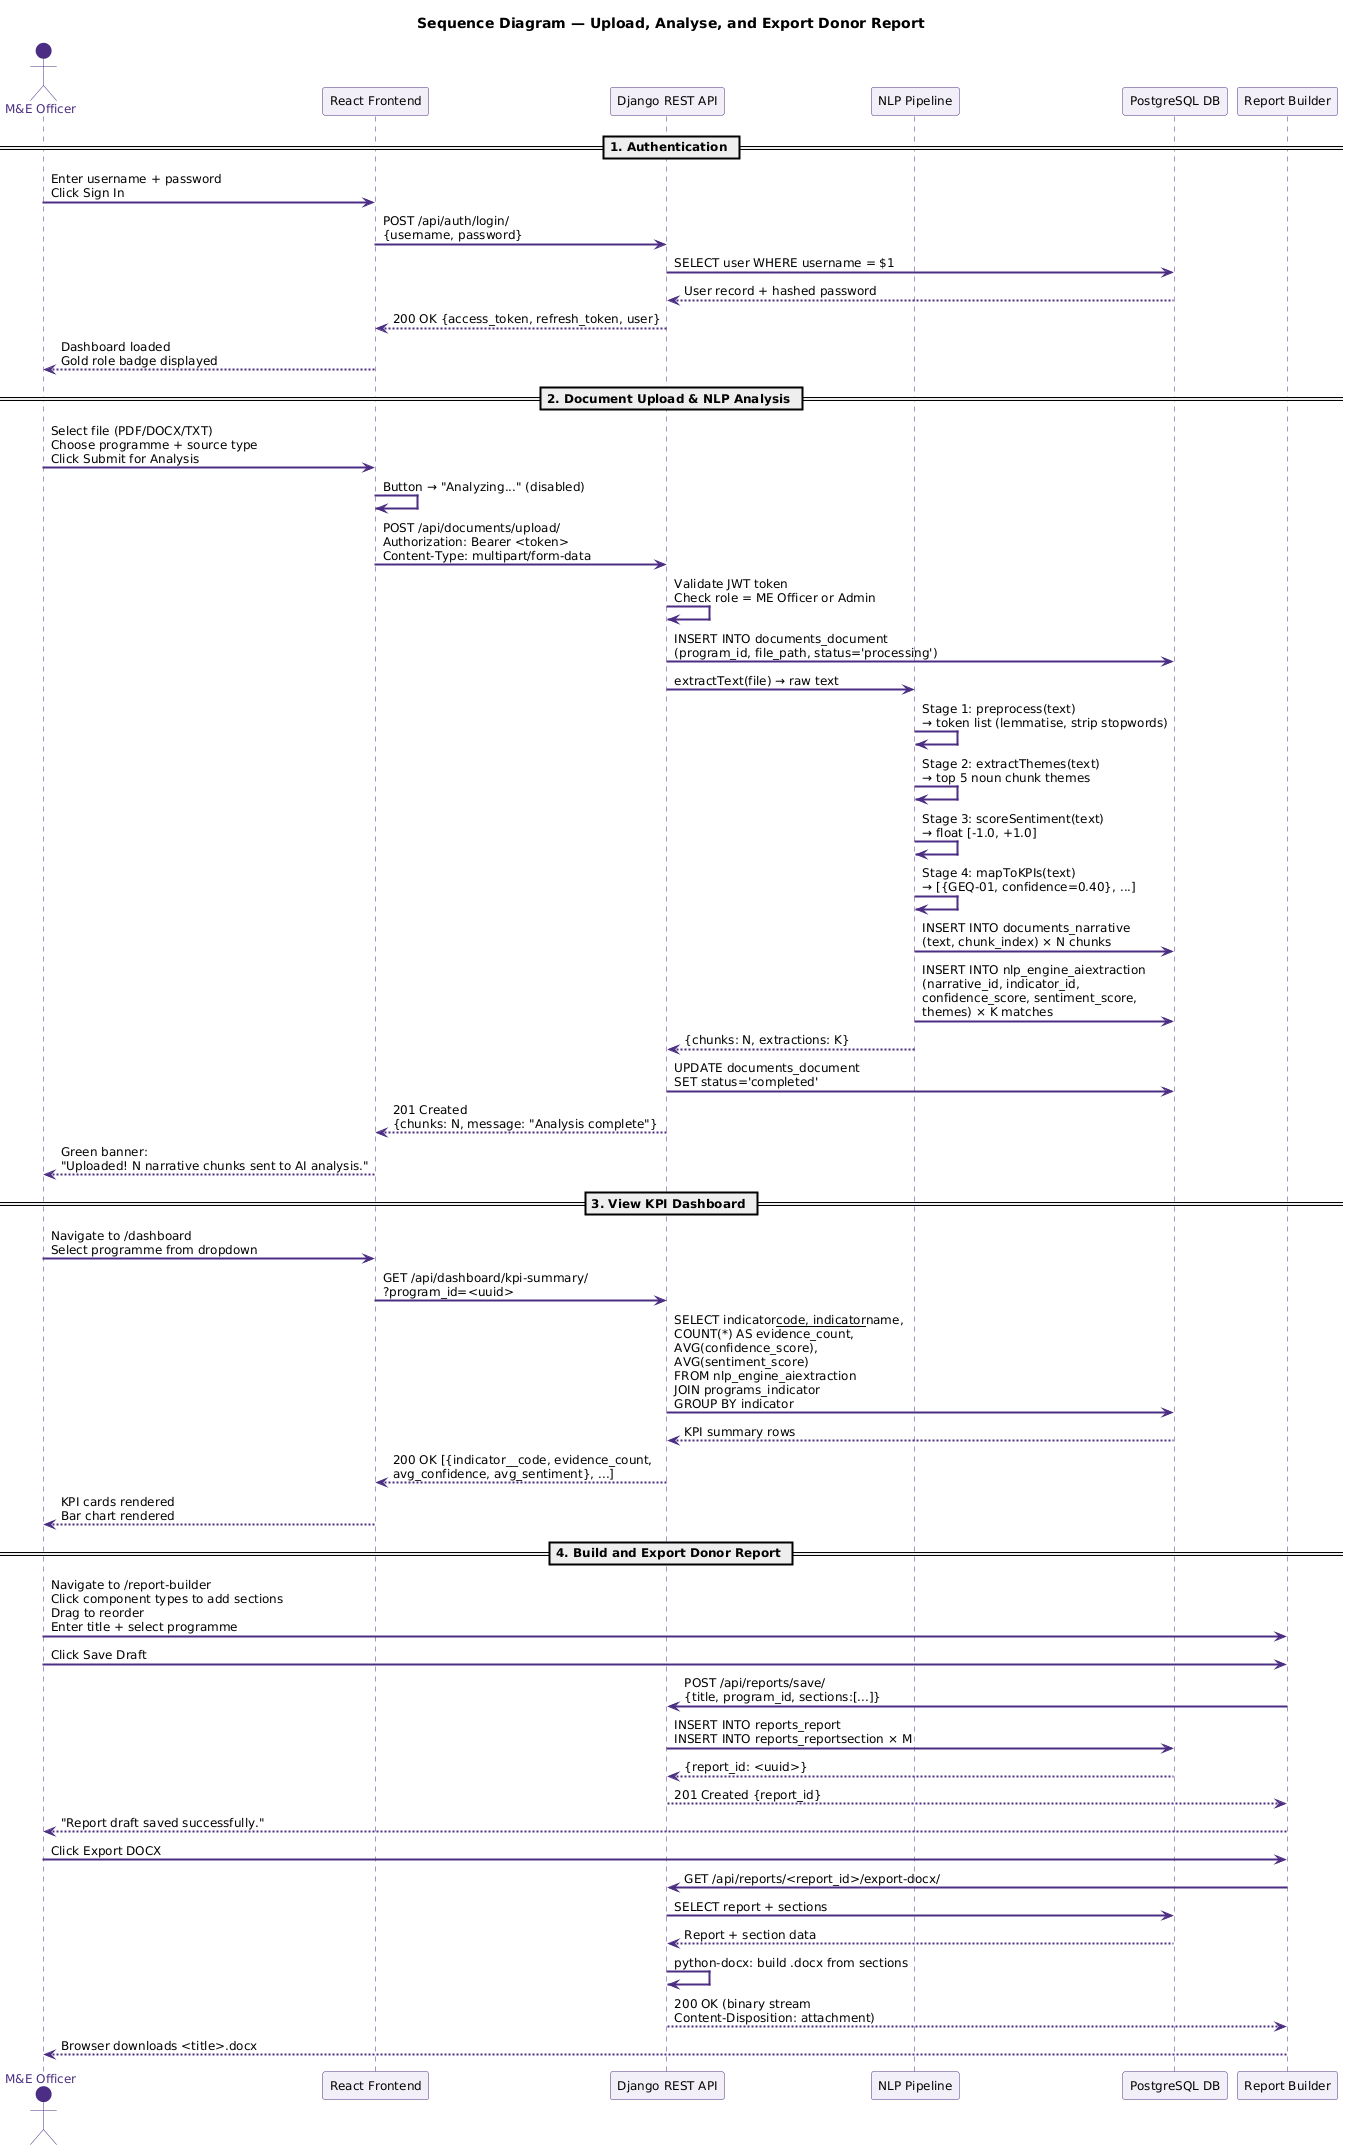

The diagram above was rendered by PlantUML. Its source (embedded in the PNG):
@startuml
skinparam backgroundColor #FFFFFF
skinparam defaultFontName Arial
skinparam defaultFontSize 12
skinparam sequenceArrowThickness 2
skinparam sequenceGroupBorderColor #C9A84C
skinparam sequenceGroupHeaderFontColor #4B2E83
skinparam sequenceGroupBackgroundColor #FFFBF0

skinparam participant {
  BackgroundColor #F3EFF8
  BorderColor #4B2E83
  FontColor #000000
}

skinparam actor {
  BackgroundColor #4B2E83
  FontColor #4B2E83
  BorderColor #4B2E83
}

skinparam sequence {
  LifeLineBorderColor #4B2E83
  LifeLineBackgroundColor #F3EFF8
  ArrowColor #4B2E83
}

title <b>Sequence Diagram — Upload, Analyse, and Export Donor Report</b>

actor        "M&E Officer"       as USER
participant  "React Frontend"    as REACT
participant  "Django REST API"   as API
participant  "NLP Pipeline"      as NLP
participant  "PostgreSQL DB"     as DB
participant  "Report Builder"    as RB

== 1. Authentication ==

USER  -> REACT : Enter username + password\nClick Sign In
REACT -> API   : POST /api/auth/login/\n{username, password}
API   -> DB    : SELECT user WHERE username = $1
DB    --> API  : User record + hashed password
API   --> REACT: 200 OK {access_token, refresh_token, user}
REACT --> USER : Dashboard loaded\nGold role badge displayed

== 2. Document Upload & NLP Analysis ==

USER  -> REACT : Select file (PDF/DOCX/TXT)\nChoose programme + source type\nClick Submit for Analysis
REACT -> REACT : Button → "Analyzing..." (disabled)
REACT -> API   : POST /api/documents/upload/\nAuthorization: Bearer <token>\nContent-Type: multipart/form-data
API   -> API   : Validate JWT token\nCheck role = ME Officer or Admin
API   -> DB    : INSERT INTO documents_document\n(program_id, file_path, status='processing')
API   -> NLP   : extractText(file) → raw text
NLP   -> NLP   : Stage 1: preprocess(text)\n→ token list (lemmatise, strip stopwords)
NLP   -> NLP   : Stage 2: extractThemes(text)\n→ top 5 noun chunk themes
NLP   -> NLP   : Stage 3: scoreSentiment(text)\n→ float [-1.0, +1.0]
NLP   -> NLP   : Stage 4: mapToKPIs(text)\n→ [{GEQ-01, confidence=0.40}, ...]
NLP   -> DB    : INSERT INTO documents_narrative\n(text, chunk_index) × N chunks
NLP   -> DB    : INSERT INTO nlp_engine_aiextraction\n(narrative_id, indicator_id,\nconfidence_score, sentiment_score,\nthemes) × K matches
NLP   --> API  : {chunks: N, extractions: K}
API   -> DB    : UPDATE documents_document\nSET status='completed'
API   --> REACT: 201 Created\n{chunks: N, message: "Analysis complete"}
REACT --> USER : Green banner:\n"Uploaded! N narrative chunks sent to AI analysis."

== 3. View KPI Dashboard ==

USER  -> REACT : Navigate to /dashboard\nSelect programme from dropdown
REACT -> API   : GET /api/dashboard/kpi-summary/\n?program_id=<uuid>
API   -> DB    : SELECT indicator__code, indicator__name,\nCOUNT(*) AS evidence_count,\nAVG(confidence_score),\nAVG(sentiment_score)\nFROM nlp_engine_aiextraction\nJOIN programs_indicator\nGROUP BY indicator
DB    --> API  : KPI summary rows
API   --> REACT: 200 OK [{indicator__code, evidence_count,\navg_confidence, avg_sentiment}, ...]
REACT --> USER : KPI cards rendered\nBar chart rendered

== 4. Build and Export Donor Report ==

USER  -> RB   : Navigate to /report-builder\nClick component types to add sections\nDrag to reorder\nEnter title + select programme
USER  -> RB   : Click Save Draft
RB    -> API  : POST /api/reports/save/\n{title, program_id, sections:[...]}
API   -> DB   : INSERT INTO reports_report\nINSERT INTO reports_reportsection × M
DB    --> API : {report_id: <uuid>}
API   --> RB  : 201 Created {report_id}
RB    --> USER: "Report draft saved successfully."

USER  -> RB   : Click Export DOCX
RB    -> API  : GET /api/reports/<report_id>/export-docx/
API   -> DB   : SELECT report + sections
DB    --> API : Report + section data
API   -> API  : python-docx: build .docx from sections
API   --> RB  : 200 OK (binary stream\nContent-Disposition: attachment)
RB    --> USER: Browser downloads <title>.docx
@enduml